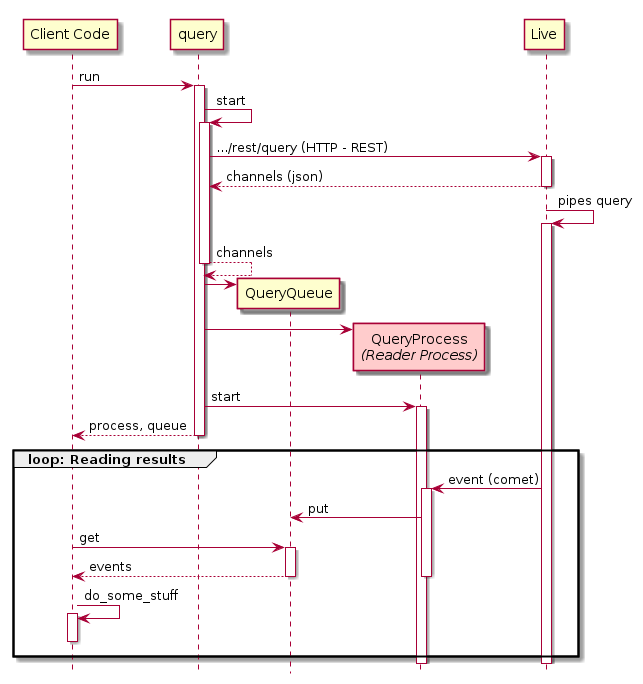

The diagram above was rendered by PlantUML. Its source (embedded in the PNG):
@startuml

hide footbox

participant "Client Code" as client
participant query
participant QueryQueue
participant QueryProcess as "QueryProcess\n//(Reader Process)//"#ffcccc

client -> query ++: run
    query -> query ++ : start
        query -> Live ++ : .../rest/query (HTTP - REST)
        query <-- Live -- : channels (json)
        Live -> Live ++: pipes query
    query --> query --: channels

    query -> QueryQueue **
    box "Reader Process"
    query -> QueryProcess **
    end box
    query -> QueryProcess ++: start

client <-- query --: process, queue

group loop: Reading results
    Live -> QueryProcess ++: event (comet)
    QueryProcess -> QueryQueue : put
    client -> QueryQueue ++: get
    return events
    deactivate QueryProcess
    client -> client ++: do_some_stuff
    deactivate client
end

deactivate QueryProcess
deactivate Live

@enduml